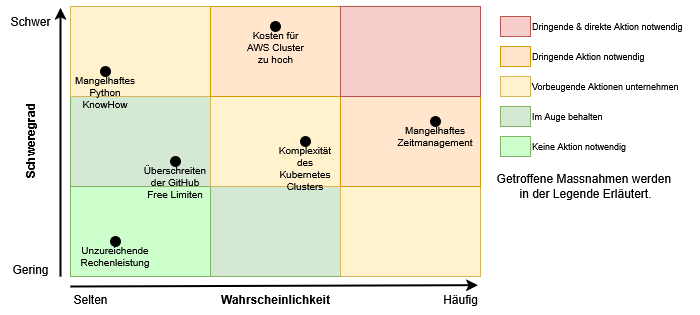

The diagram above was exported from draw.io. Its source (the exported page's mxGraphModel, read from the mxfile embedded in the PNG):
<mxGraphModel dx="868" dy="453" grid="1" gridSize="10" guides="1" tooltips="1" connect="1" arrows="1" fold="1" page="1" pageScale="1" pageWidth="827" pageHeight="1169" math="0" shadow="0">
  <root>
    <mxCell id="0" />
    <mxCell id="1" parent="0" />
    <mxCell id="hjHqGuJiPRqZqSn0VLlT-1" value="" style="rounded=0;whiteSpace=wrap;html=1;fillColor=#CCFFCC;strokeColor=#82b366;" parent="1" vertex="1">
      <mxGeometry x="220" y="300" width="140" height="90" as="geometry" />
    </mxCell>
    <mxCell id="hjHqGuJiPRqZqSn0VLlT-2" value="" style="rounded=0;whiteSpace=wrap;html=1;fillColor=#d5e8d4;strokeColor=#82b366;" parent="1" vertex="1">
      <mxGeometry x="220" y="210" width="140" height="90" as="geometry" />
    </mxCell>
    <mxCell id="hjHqGuJiPRqZqSn0VLlT-3" value="" style="rounded=0;whiteSpace=wrap;html=1;fillColor=#fff2cc;strokeColor=#d6b656;" parent="1" vertex="1">
      <mxGeometry x="220" y="120" width="140" height="90" as="geometry" />
    </mxCell>
    <mxCell id="hjHqGuJiPRqZqSn0VLlT-10" value="" style="rounded=0;whiteSpace=wrap;html=1;fillColor=#d5e8d4;strokeColor=#82b366;" parent="1" vertex="1">
      <mxGeometry x="360" y="300" width="130" height="90" as="geometry" />
    </mxCell>
    <mxCell id="hjHqGuJiPRqZqSn0VLlT-11" value="" style="rounded=0;whiteSpace=wrap;html=1;fillColor=#fff2cc;strokeColor=#d6b656;" parent="1" vertex="1">
      <mxGeometry x="360" y="210" width="130" height="90" as="geometry" />
    </mxCell>
    <mxCell id="hjHqGuJiPRqZqSn0VLlT-12" value="" style="rounded=0;whiteSpace=wrap;html=1;fillColor=#ffe6cc;strokeColor=#d79b00;" parent="1" vertex="1">
      <mxGeometry x="360" y="120" width="140" height="90" as="geometry" />
    </mxCell>
    <mxCell id="hjHqGuJiPRqZqSn0VLlT-13" value="" style="rounded=0;whiteSpace=wrap;html=1;fillColor=#fff2cc;strokeColor=#d6b656;" parent="1" vertex="1">
      <mxGeometry x="490" y="300" width="140" height="90" as="geometry" />
    </mxCell>
    <mxCell id="hjHqGuJiPRqZqSn0VLlT-14" value="" style="rounded=0;whiteSpace=wrap;html=1;fillColor=#ffe6cc;strokeColor=#d79b00;" parent="1" vertex="1">
      <mxGeometry x="490" y="210" width="140" height="90" as="geometry" />
    </mxCell>
    <mxCell id="hjHqGuJiPRqZqSn0VLlT-15" value="" style="rounded=0;whiteSpace=wrap;html=1;fillColor=#f8cecc;strokeColor=#b85450;" parent="1" vertex="1">
      <mxGeometry x="490" y="120" width="140" height="90" as="geometry" />
    </mxCell>
    <mxCell id="hjHqGuJiPRqZqSn0VLlT-16" value="" style="endArrow=classic;html=1;rounded=0;strokeWidth=2;entryX=1;entryY=0.039;entryDx=0;entryDy=0;entryPerimeter=0;" parent="1" target="hjHqGuJiPRqZqSn0VLlT-22" edge="1">
      <mxGeometry width="50" height="50" relative="1" as="geometry">
        <mxPoint x="210" y="390" as="sourcePoint" />
        <mxPoint x="210" y="180" as="targetPoint" />
      </mxGeometry>
    </mxCell>
    <mxCell id="hjHqGuJiPRqZqSn0VLlT-17" value="" style="endArrow=classic;html=1;rounded=0;strokeWidth=2;entryX=0.792;entryY=0.022;entryDx=0;entryDy=0;entryPerimeter=0;" parent="1" target="hjHqGuJiPRqZqSn0VLlT-19" edge="1">
      <mxGeometry width="50" height="50" relative="1" as="geometry">
        <mxPoint x="220" y="400" as="sourcePoint" />
        <mxPoint x="580" y="400" as="targetPoint" />
      </mxGeometry>
    </mxCell>
    <mxCell id="hjHqGuJiPRqZqSn0VLlT-18" value="Selten" style="text;html=1;align=center;verticalAlign=middle;resizable=0;points=[];autosize=1;strokeColor=none;fillColor=none;" parent="1" vertex="1">
      <mxGeometry x="210" y="398" width="60" height="30" as="geometry" />
    </mxCell>
    <mxCell id="hjHqGuJiPRqZqSn0VLlT-19" value="Häufig" style="text;html=1;align=center;verticalAlign=middle;resizable=0;points=[];autosize=1;strokeColor=none;fillColor=none;" parent="1" vertex="1">
      <mxGeometry x="580" y="398" width="60" height="30" as="geometry" />
    </mxCell>
    <mxCell id="hjHqGuJiPRqZqSn0VLlT-20" value="Wahrscheinlichkeit" style="text;html=1;align=center;verticalAlign=middle;resizable=0;points=[];autosize=1;strokeColor=none;fillColor=none;fontStyle=1" parent="1" vertex="1">
      <mxGeometry x="365" y="398" width="120" height="30" as="geometry" />
    </mxCell>
    <mxCell id="hjHqGuJiPRqZqSn0VLlT-21" value="Gering" style="text;html=1;align=center;verticalAlign=middle;resizable=0;points=[];autosize=1;strokeColor=none;fillColor=none;" parent="1" vertex="1">
      <mxGeometry x="150" y="368" width="60" height="30" as="geometry" />
    </mxCell>
    <mxCell id="hjHqGuJiPRqZqSn0VLlT-22" value="Schwer" style="text;html=1;align=center;verticalAlign=middle;resizable=0;points=[];autosize=1;strokeColor=none;fillColor=none;" parent="1" vertex="1">
      <mxGeometry x="150" y="120" width="60" height="30" as="geometry" />
    </mxCell>
    <mxCell id="hjHqGuJiPRqZqSn0VLlT-23" value="Schweregrad" style="text;html=1;align=center;verticalAlign=middle;resizable=0;points=[];autosize=1;strokeColor=none;fillColor=none;rotation=-90;fontStyle=1" parent="1" vertex="1">
      <mxGeometry x="135" y="240" width="90" height="30" as="geometry" />
    </mxCell>
    <mxCell id="hjHqGuJiPRqZqSn0VLlT-24" value="Unzureichende Rechenleistung" style="ellipse;whiteSpace=wrap;html=1;aspect=fixed;fillColor=#000000;verticalAlign=top;fontSize=10;spacingTop=1;" parent="1" vertex="1">
      <mxGeometry x="260" y="350" width="10" height="10" as="geometry" />
    </mxCell>
    <mxCell id="hjHqGuJiPRqZqSn0VLlT-26" value="&lt;div style=&quot;font-size: 10px;&quot;&gt;Mangelhaftes Zeitmanagement&lt;/div&gt;&lt;div style=&quot;font-size: 10px;&quot;&gt;&lt;br style=&quot;font-size: 10px;&quot;&gt;&lt;/div&gt;" style="ellipse;whiteSpace=wrap;html=1;aspect=fixed;fillColor=#000000;verticalAlign=top;fontSize=10;spacingTop=1;" parent="1" vertex="1">
      <mxGeometry x="580" y="230" width="10" height="10" as="geometry" />
    </mxCell>
    <mxCell id="hjHqGuJiPRqZqSn0VLlT-27" value="Mangelhaftes Python KnowHow" style="ellipse;whiteSpace=wrap;html=1;aspect=fixed;fillColor=#000000;verticalAlign=top;fontSize=10;spacingTop=1;" parent="1" vertex="1">
      <mxGeometry x="250" y="180" width="10" height="10" as="geometry" />
    </mxCell>
    <mxCell id="hjHqGuJiPRqZqSn0VLlT-29" value="" style="rounded=0;whiteSpace=wrap;html=1;fillColor=#f8cecc;strokeColor=#b85450;" parent="1" vertex="1">
      <mxGeometry x="650" y="130" width="30" height="20" as="geometry" />
    </mxCell>
    <mxCell id="hjHqGuJiPRqZqSn0VLlT-30" value="" style="rounded=0;whiteSpace=wrap;html=1;fillColor=#ffe6cc;strokeColor=#d79b00;" parent="1" vertex="1">
      <mxGeometry x="650" y="160" width="30" height="20" as="geometry" />
    </mxCell>
    <mxCell id="hjHqGuJiPRqZqSn0VLlT-31" value="" style="rounded=0;whiteSpace=wrap;html=1;fillColor=#fff2cc;strokeColor=#d6b656;" parent="1" vertex="1">
      <mxGeometry x="650" y="190" width="30" height="20" as="geometry" />
    </mxCell>
    <mxCell id="hjHqGuJiPRqZqSn0VLlT-32" value="" style="rounded=0;whiteSpace=wrap;html=1;fillColor=#d5e8d4;strokeColor=#82b366;" parent="1" vertex="1">
      <mxGeometry x="650" y="220" width="30" height="20" as="geometry" />
    </mxCell>
    <mxCell id="hjHqGuJiPRqZqSn0VLlT-34" value="" style="rounded=0;whiteSpace=wrap;html=1;fillColor=#CCFFCC;strokeColor=#82b366;" parent="1" vertex="1">
      <mxGeometry x="650" y="250" width="30" height="20" as="geometry" />
    </mxCell>
    <mxCell id="hjHqGuJiPRqZqSn0VLlT-35" value="Dringende &amp;amp; direkte Aktion notwendig" style="text;html=1;align=left;verticalAlign=middle;resizable=0;points=[];autosize=1;strokeColor=none;fillColor=none;fontSize=9;" parent="1" vertex="1">
      <mxGeometry x="680" y="130" width="170" height="20" as="geometry" />
    </mxCell>
    <mxCell id="hjHqGuJiPRqZqSn0VLlT-36" value="Dringende Aktion notwendig" style="text;html=1;align=left;verticalAlign=middle;resizable=0;points=[];autosize=1;strokeColor=none;fillColor=none;fontSize=9;" parent="1" vertex="1">
      <mxGeometry x="680" y="160" width="130" height="20" as="geometry" />
    </mxCell>
    <mxCell id="hjHqGuJiPRqZqSn0VLlT-37" value="Vorbeugende Aktionen unternehmen" style="text;html=1;align=left;verticalAlign=middle;resizable=0;points=[];autosize=1;strokeColor=none;fillColor=none;fontSize=9;" parent="1" vertex="1">
      <mxGeometry x="680" y="190" width="160" height="20" as="geometry" />
    </mxCell>
    <mxCell id="hjHqGuJiPRqZqSn0VLlT-38" value="Im Auge behalten" style="text;html=1;align=left;verticalAlign=middle;resizable=0;points=[];autosize=1;strokeColor=none;fillColor=none;fontSize=9;" parent="1" vertex="1">
      <mxGeometry x="680" y="220" width="90" height="20" as="geometry" />
    </mxCell>
    <mxCell id="hjHqGuJiPRqZqSn0VLlT-39" value="Keine Aktion notwendig" style="text;html=1;align=left;verticalAlign=middle;resizable=0;points=[];autosize=1;strokeColor=none;fillColor=none;fontSize=9;" parent="1" vertex="1">
      <mxGeometry x="680" y="250" width="110" height="20" as="geometry" />
    </mxCell>
    <mxCell id="hjHqGuJiPRqZqSn0VLlT-40" value="Überschreiten der GitHub Free Limiten" style="ellipse;whiteSpace=wrap;html=1;aspect=fixed;fillColor=#000000;verticalAlign=top;fontSize=10;spacingTop=1;" parent="1" vertex="1">
      <mxGeometry x="320" y="270" width="10" height="10" as="geometry" />
    </mxCell>
    <mxCell id="aYZoZnjxQph4e-E1Yh7e-1" value="&lt;div&gt;Komplexität des Kubernetes Clusters&lt;/div&gt;" style="ellipse;whiteSpace=wrap;html=1;aspect=fixed;fillColor=#000000;verticalAlign=top;fontSize=10;spacingTop=1;" parent="1" vertex="1">
      <mxGeometry x="450" y="250" width="10" height="10" as="geometry" />
    </mxCell>
    <mxCell id="aYZoZnjxQph4e-E1Yh7e-3" value="&lt;div&gt;Getroffene Massnahmen werden&amp;nbsp;&lt;/div&gt;&lt;div&gt;in der Legende Erläutert.&lt;/div&gt;" style="text;html=1;align=center;verticalAlign=middle;resizable=0;points=[];autosize=1;strokeColor=none;fillColor=none;" parent="1" vertex="1">
      <mxGeometry x="635" y="280" width="200" height="40" as="geometry" />
    </mxCell>
    <mxCell id="ciiP7RPGCPfLOV6Fuovo-1" value="Kosten für &lt;br&gt;AWS Cluster&lt;br&gt;zu hoch" style="ellipse;html=1;aspect=fixed;fillColor=#000000;verticalAlign=top;fontSize=10;spacingTop=1;" vertex="1" parent="1">
      <mxGeometry x="420" y="135" width="10" height="10" as="geometry" />
    </mxCell>
  </root>
</mxGraphModel>